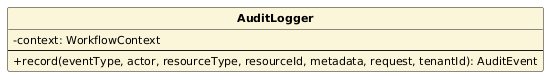

The diagram above was rendered by PlantUML. Its source (embedded in the PNG):
@startuml
skinparam classAttributeIconSize 0
skinparam classFontStyle bold
skinparam classFontSize 13
skinparam classAttributeFontSize 11
skinparam shadowing false
hide circle
class AuditLogger #FBF6D9 {
  -context: WorkflowContext
  --
  +record(eventType, actor, resourceType, resourceId, metadata, request, tenantId): AuditEvent
}
@enduml